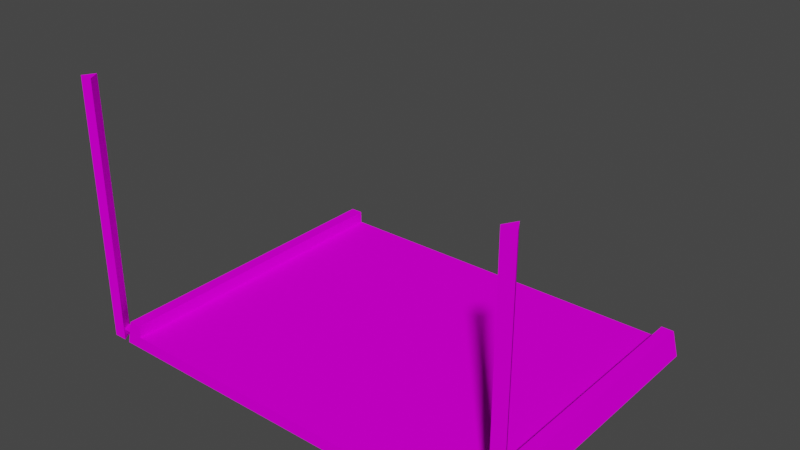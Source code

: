 # Source: startModel.blend  (saved by Blender 3.3.6; exported with 4.5.12 LTS)
import bpy
from mathutils import Matrix  # noqa: F401  (used for matrix-valued properties, if any)

bpy.ops.wm.read_factory_settings(use_empty=True)
scene = bpy.context.scene
scene.name = 'Scene'

# ---- collections
col_collection = bpy.data.collections.new('Collection'); scene.collection.children.link(col_collection)

# ---- images (referenced by path relative to the original .blend; pixels are not part of the script)
import os
ASSET_DIR = os.environ.get("B2B_ASSET_DIR", "")  # directory of the original .blend (textures are referenced by path, not embedded)
HERE = os.path.dirname(os.path.abspath(__file__))  # packed textures are extracted next to this script under _unpacked/

def load_image(name, relpath, width, height, colorspace="sRGB"):
    """Load a texture the original file referenced (path relative to the .blend, or extracted next to this script)."""
    p = next((c for c in (os.path.join(HERE, relpath), os.path.join(ASSET_DIR, relpath)) if relpath and os.path.exists(c)), "")
    if p:
        img = bpy.data.images.load(p, check_existing=True)
        img.name = name
    else:  # same state as the original file: an image datablock whose file is absent (Cycles renders it pink)
        img = bpy.data.images.new(name, width, height)
        img.source = "FILE"
        img.filepath = "//" + (relpath or name)
    img.colorspace_settings.name = colorspace
    return img
img_trackset00_trk_c1_straight_jpg_016 = load_image('trackset00_trk_c1_straight.jpg.016', 'trackset00_trk_c1_straight.jpg', 1024, 1024, 'sRGB')
img_trackset00_trk_startline_jpg_014 = load_image('trackset00_trk_startline.jpg.014', 'trackset00_trk_startline.jpg', 1024, 1024, 'sRGB')

# ---- materials (node trees are filled in below, after node groups)
mat_trackset00_trk_c1_straight = bpy.data.materials.new('trackset00_trk_c1_straight')
mat_trackset00_trk_c1_straight.alpha_threshold = 0.0
mat_trackset00_trk_c1_straight.use_transparent_shadow = False
mat_trackset00_trk_c1_straight.diffuse_color = (1.0, 1.0, 1.0, 1.0)
mat_trackset00_trk_c1_straight.roughness = 0.5
mat_trackset00_trk_startline = bpy.data.materials.new('trackset00_trk_startline')
mat_trackset00_trk_startline.alpha_threshold = 0.0
mat_trackset00_trk_startline.use_transparent_shadow = False
mat_trackset00_trk_startline.diffuse_color = (1.0, 1.0, 1.0, 1.0)
mat_trackset00_trk_startline.roughness = 0.5

# ---- material node trees
mat_trackset00_trk_c1_straight.use_nodes = True; mat_trackset00_trk_c1_straight.node_tree.nodes.clear()
_N = mat_trackset00_trk_c1_straight.node_tree.nodes; _L = mat_trackset00_trk_c1_straight.node_tree.links
n0 = _N.new('ShaderNodeBsdfDiffuse'); n0.name = 'Diffuse BSDF'; n0.location = (0, 0)
n1 = _N.new('ShaderNodeTexImage'); n1.name = 'Image Texture'; n1.location = (0, 0)
n1.image = img_trackset00_trk_c1_straight_jpg_016
n2 = _N.new('ShaderNodeOutputMaterial'); n2.name = 'Material Output'; n2.location = (0, 0)
_L.new(n0.outputs[0], n2.inputs[0])
_L.new(n1.outputs[0], n0.inputs[0])
n2.is_active_output = True
mat_trackset00_trk_startline.use_nodes = True; mat_trackset00_trk_startline.node_tree.nodes.clear()
_N = mat_trackset00_trk_startline.node_tree.nodes; _L = mat_trackset00_trk_startline.node_tree.links
n0 = _N.new('ShaderNodeBsdfDiffuse'); n0.name = 'Diffuse BSDF'; n0.location = (0, 0)
n1 = _N.new('ShaderNodeTexImage'); n1.name = 'Image Texture'; n1.location = (0, 0)
n1.image = img_trackset00_trk_startline_jpg_014
n2 = _N.new('ShaderNodeOutputMaterial'); n2.name = 'Material Output'; n2.location = (0, 0)
_L.new(n0.outputs[0], n2.inputs[0])
_L.new(n1.outputs[0], n0.inputs[0])
n2.is_active_output = True

# ---- world
world_world = bpy.data.worlds.new('World'); scene.world = world_world
world_world.use_nodes = True; world_world.node_tree.nodes.clear()
_N = world_world.node_tree.nodes; _L = world_world.node_tree.links
n0 = _N.new('ShaderNodeOutputWorld'); n0.name = 'World Output'; n0.location = (300, 300)
n1 = _N.new('ShaderNodeBackground'); n1.name = 'Background'; n1.location = (10, 300)
n1.inputs[0].default_value = (0.05088, 0.05088, 0.05088, 1.0)
_L.new(n1.outputs[0], n0.inputs[0])
n0.is_active_output = True
world_world.color = (0.05088, 0.05088, 0.05088)
world_world.use_sun_shadow = False
world_world.sun_shadow_jitter_overblur = 0.0

# ---- meshes
me_track17_pmd0_mesh_001 = bpy.data.meshes.new('TRACK17.PMD0.mesh.001')
me_track17_pmd0_mesh_001.from_pydata([(16.5, 13.35, 0.0), (15.0, 13.35, 1.0), (15.0, 13.35, 2.0), (-15.0, -11.65, 1.0), (-15.0, -11.65, 2.0), (16.5, -11.65, 0.0), (15.0, -11.65, 2.0), (15.0, -11.65, 1.0), (-16.0, 13.35, 2.0), (-16.5, 13.35, 0.0), (-15.0, 13.35, 2.0), (-15.0, 13.35, 1.0), (16.0, 13.35, 2.0), (-16.0, -11.65, 2.0), (-16.5, -11.65, 0.0), (16.0, -11.65, 2.0), (16.98, -11.64, 21.04), (18.07, -11.63, 21.04), (18.07, -11.63, 0.0002738), (16.98, -11.64, 0.0002738), (17.52, -10.69, 21.04), (17.52, -10.69, 0.0002738), (-17.57, -10.67, 21.04), (-17.02, -11.61, 21.04), (-18.1, -11.62, 21.04), (-18.1, -11.62, 0.0002738), (-17.57, -10.67, 0.0002738), (-17.02, -11.61, 0.0002738), (-17.52, -11.17, 0.214), (-17.52, -10.8, 0.8386), (-17.52, -11.52, 0.8436), (-15.98, -11.52, 0.8436), (-15.98, -11.17, 0.214), (-15.98, -10.8, 0.8386), (15.99, -11.21, 0.2113), (15.99, -10.84, 0.8399), (15.99, -11.57, 0.845), (17.54, -11.57, 0.845), (17.54, -11.21, 0.2113), (17.54, -10.84, 0.8399)], [], [(11, 9, 8, 10), (0, 1, 2, 12), (0, 9, 11, 1), (7, 5, 15, 6), (14, 3, 4, 13), (14, 5, 7, 3), (2, 1, 7, 6), (14, 9, 0, 5), (12, 2, 6, 15), (0, 12, 15, 5), (1, 11, 3, 7), (8, 9, 14, 13), (10, 8, 13, 4), (11, 10, 4, 3), (16, 19, 18, 17), (17, 18, 21, 20), (20, 21, 19, 16), (22, 26, 25, 24), (23, 27, 26, 22), (24, 25, 27, 23), (24, 23, 22), (20, 16, 17), (28, 32, 31, 30), (29, 33, 32, 28), (30, 31, 33, 29), (30, 29, 28), (34, 38, 37, 36), (35, 39, 38, 34), (36, 37, 39, 35), (36, 35, 34)])
me_track17_pmd0_mesh_001.polygons.foreach_set('material_index', [1, 1, 1, 1, 1, 1, 1, 0, 1, 1, 1, 1, 1, 1, 1, 1, 1, 1, 1, 1, 1, 1, 1, 1, 1, 1, 1, 1, 1, 1])
_uv = me_track17_pmd0_mesh_001.uv_layers.new(name='UVMap')
_uv.uv.foreach_set('vector', [0.4516, 0.3227, 0.4943, 0.2704, 0.4858, 0.3731, 0.4602, 0.3726, 0.4943, 0.2704, 0.4516, 0.3227, 0.4602, 0.3726, 0.4858, 0.3731, 0.4697, 0.2715, 0.02285, 0.2716, 0.04274, 0.3351, 0.4507, 0.3349, 0.4516, 0.3227, 0.4943, 0.2704, 0.4858, 0.3731, 0.4602, 0.3726, 0.4943, 0.2704, 0.4516, 0.3227, 0.4602, 0.3726, 0.4858, 0.3731, 0.4697, 0.2715, 0.02285, 0.2716, 0.04274, 0.3351, 0.4507, 0.3349, 0.6279, 0.6313, 0.5, 0.6313, 0.5, 0.9974, 0.6279, 0.9974, 0.7374, 0.004225, 0.7374, -0.01782, 0.2671, -0.01782, 0.2671, 0.004225, 0.6279, 0.6313, 0.7454, 0.6313, 0.7454, 0.9974, 0.6279, 0.9974, 0.6623, 0.6313, 0.7454, 0.6313, 0.7454, 0.9974, 0.6623, 0.9974, 0.5, 0.6318, 0.0, 0.6318, 0.0, 0.9975, 0.5, 0.9975, 0.7454, 0.6313, 0.6623, 0.6313, 0.6623, 0.9974, 0.7454, 0.9974, 0.6279, 0.6313, 0.7454, 0.6313, 0.7454, 0.9974, 0.6279, 0.9974, 0.5, 0.6313, 0.6279, 0.6313, 0.6279, 0.9974, 0.5, 0.9974, 0.763, -0.1348, 0.763, -0.002315, 0.7704, -0.002315, 0.7704, -0.1348, 0.763, -0.1348, 0.763, -0.002315, 0.7704, -0.002315, 0.7704, -0.1348, 0.763, -0.1348, 0.763, -0.002315, 0.7704, -0.002315, 0.7704, -0.1348, 0.763, -0.1348, 0.763, -0.002315, 0.7704, -0.002315, 0.7704, -0.1348, 0.763, -0.1348, 0.763, -0.002315, 0.7704, -0.002315, 0.7704, -0.1348, 0.763, -0.1348, 0.763, -0.002315, 0.7704, -0.002315, 0.7704, -0.1348, 0.763, -0.1348, 0.7704, -0.1348, 0.7704, -0.1348, 0.7704, -0.1348, 0.763, -0.1348, 0.763, -0.1348, 0.763, -0.1348, 0.763, -0.002315, 0.7704, -0.002315, 0.7704, -0.1348, 0.763, -0.1348, 0.763, -0.002315, 0.7704, -0.002315, 0.7704, -0.1348, 0.763, -0.1348, 0.763, -0.002315, 0.7704, -0.002315, 0.7704, -0.1348, 0.763, -0.1348, 0.7704, -0.1348, 0.7704, -0.1348, 0.763, -0.1348, 0.763, -0.002315, 0.7704, -0.002315, 0.7704, -0.1348, 0.763, -0.1348, 0.763, -0.002315, 0.7704, -0.002315, 0.7704, -0.1348, 0.763, -0.1348, 0.763, -0.002315, 0.7704, -0.002315, 0.7704, -0.1348, 0.763, -0.1348, 0.7704, -0.1348, 0.7704, -0.1348])
me_track17_pmd0_mesh_001.materials.append(mat_trackset00_trk_c1_straight)
me_track17_pmd0_mesh_001.materials.append(mat_trackset00_trk_startline)
me_track17_pmd0_mesh_001.use_remesh_preserve_volume = False
me_track17_pmd0_mesh_001.use_remesh_preserve_attributes = False
me_track17_pmd0_mesh_001.use_mirror_vertex_groups = False
me_track17_pmd0_mesh_001.update()

# ---- objects
ob_z = bpy.data.objects.new('z', None)
ob_z_001 = bpy.data.objects.new('z.001', None)
ob_main = bpy.data.objects.new('main', me_track17_pmd0_mesh_001)
ob_empty = bpy.data.objects.new('Empty', None)
ob_empty_001 = bpy.data.objects.new('Empty.001', None)
ob_empty_002 = bpy.data.objects.new('Empty.002', None)
ob_empty_003 = bpy.data.objects.new('Empty.003', None)
ob_empty_004 = bpy.data.objects.new('Empty.004', None)
ob_empty_005 = bpy.data.objects.new('Empty.005', None)

# ---- transforms, parenting, visibility, modifiers, constraints
ob_z.location = (0.001496, 13.35, 0.0)
ob_z_001.location = (0.001499, -11.65, 0.0)
ob_main.location = (2.277e-06, 1.334e-06, 0.0)
ob_main.lineart.crease_threshold = 0.0
ob_empty.parent = ob_empty_004
ob_empty.matrix_parent_inverse = Matrix(((1.0, -0.0, 0.0, -7.735e-06), (-0.0, 1.0, -0.0, -1.907e-06), (0.0, -0.0, 1.0, -0.0), (-0.0, 0.0, -0.0, 1.0)))
ob_empty.location = (15.0, 13.03, 1.0)
ob_empty_001.parent = ob_empty_004
ob_empty_001.matrix_parent_inverse = Matrix(((1.0, -0.0, 0.0, -7.735e-06), (-0.0, 1.0, -0.0, -1.907e-06), (0.0, -0.0, 1.0, -0.0), (-0.0, 0.0, -0.0, 1.0)))
ob_empty_001.location = (15.0, -11.23, 1.0)
ob_empty_002.parent = ob_empty_005
ob_empty_002.matrix_parent_inverse = Matrix(((1.0, -0.0, 0.0, -7.735e-06), (-0.0, 1.0, -0.0, -1.907e-06), (0.0, -0.0, 1.0, -0.0), (-0.0, 0.0, -0.0, 1.0)))
ob_empty_002.location = (-14.85, 12.96, 1.0)
ob_empty_003.parent = ob_empty_005
ob_empty_003.matrix_parent_inverse = Matrix(((1.0, -0.0, 0.0, -7.735e-06), (-0.0, 1.0, -0.0, -1.907e-06), (0.0, -0.0, 1.0, -0.0), (-0.0, 0.0, -0.0, 1.0)))
ob_empty_003.location = (-15.0, -11.39, 1.0)
ob_empty_004.parent = ob_z
ob_empty_004.matrix_parent_inverse = Matrix(((1.0, -0.0, 0.0, -0.001496), (-0.0, 1.0, -0.0, -13.35), (0.0, -0.0, 1.0, -0.0), (-0.0, 0.0, -0.0, 1.0)))
ob_empty_004.location = (7.735e-06, 1.907e-06, 0.0)
ob_empty_005.parent = ob_z
ob_empty_005.matrix_parent_inverse = Matrix(((1.0, -0.0, 0.0, -0.001496), (-0.0, 1.0, -0.0, -13.35), (0.0, -0.0, 1.0, -0.0), (-0.0, 0.0, -0.0, 1.0)))
ob_empty_005.location = (7.735e-06, 1.907e-06, 0.0)

# ---- collection membership
col_collection.objects.link(ob_z)
col_collection.objects.link(ob_z_001)
col_collection.objects.link(ob_main)
col_collection.objects.link(ob_empty)
col_collection.objects.link(ob_empty_001)
col_collection.objects.link(ob_empty_002)
col_collection.objects.link(ob_empty_003)
col_collection.objects.link(ob_empty_004)
col_collection.objects.link(ob_empty_005)

# ---- scene / render settings (as saved in the file)
scene.frame_start = 1; scene.frame_end = 250; scene.frame_set(1)
scene.render.engine = 'BLENDER_EEVEE_NEXT'
scene.cycles.sampling_pattern = 'TABULATED_SOBOL'
scene.cycles.use_light_tree = False
scene.view_settings.view_transform = 'Filmic'
bpy.context.view_layer.update()

# ---- added for rendering (the .blend has no active camera and no usable light): camera, sun
cam_auto = bpy.data.cameras.new('AutoCamera')
cam_auto.lens = 50.0
cam_auto.sensor_width = 36.0
cam_auto.clip_end = 1000.0
ob_auto_camera = bpy.data.objects.new('AutoCamera', cam_auto)
scene.collection.objects.link(ob_auto_camera)
ob_auto_camera.location = (45.0825, -53.2733, 46.5992)
ob_auto_camera.rotation_euler = (1.09748, -7.21219e-08, 0.694738)
scene.camera = ob_auto_camera
light_auto_sun = bpy.data.lights.new('AutoSun', 'SUN')
light_auto_sun.energy = 3.0
light_auto_sun.angle = 0.0523599
ob_auto_sun = bpy.data.objects.new('AutoSun', light_auto_sun)
scene.collection.objects.link(ob_auto_sun)
ob_auto_sun.rotation_euler = (0.872665, 0.174533, 0.523599)
bpy.context.view_layer.update()
